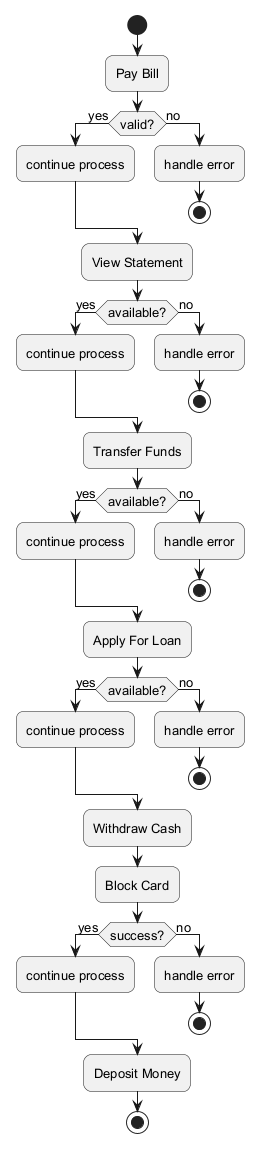

The diagram above was rendered by PlantUML. Its source (embedded in the PNG):
@startuml
skinparam backgroundColor #FFFFFF
skinparam roundCorner 15
skinparam defaultFontSize 13
start
:Pay Bill;
if (valid?) then (yes)
:continue process;
else (no)
:handle error;
stop
endif
:View Statement;
if (available?) then (yes)
:continue process;
else (no)
:handle error;
stop
endif
:Transfer Funds;
if (available?) then (yes)
:continue process;
else (no)
:handle error;
stop
endif
:Apply For Loan;
if (available?) then (yes)
:continue process;
else (no)
:handle error;
stop
endif
:Withdraw Cash;
:Block Card;
if (success?) then (yes)
:continue process;
else (no)
:handle error;
stop
endif
:Deposit Money;
stop
@enduml